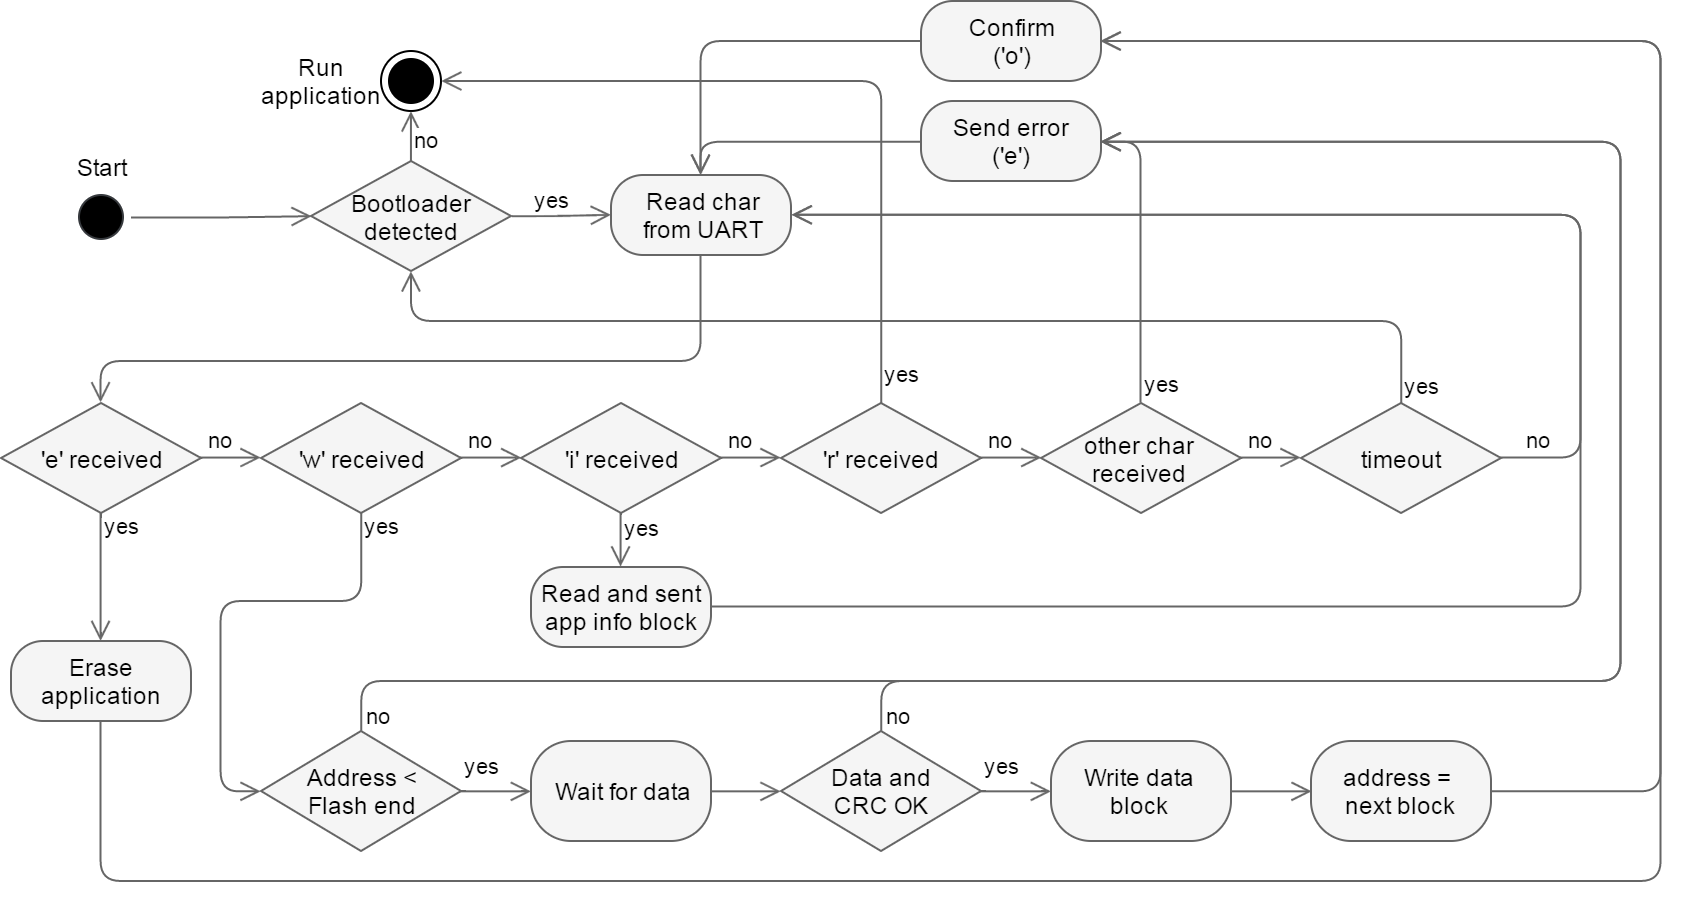

The diagram above was exported from draw.io. Its source (the exported page's mxGraphModel, read from the mxfile embedded in the PNG):
<mxGraphModel dx="929" dy="607" grid="1" gridSize="10" guides="1" tooltips="1" connect="1" arrows="1" fold="1" page="1" pageScale="1" pageWidth="1169" pageHeight="826" background="#ffffff" math="0" shadow="0">
  <root>
    <mxCell id="0" />
    <mxCell id="1" parent="0" />
    <mxCell id="3" value="" style="edgeStyle=orthogonalEdgeStyle;html=1;verticalAlign=bottom;endArrow=open;endSize=8;strokeColor=#666666;align=left;fillColor=#f5f5f5;entryX=0.5;entryY=0;" parent="1" source="2" target="19" edge="1">
      <mxGeometry relative="1" as="geometry">
        <mxPoint x="655" y="93" as="targetPoint" />
        <Array as="points">
          <mxPoint x="365" y="193" />
          <mxPoint x="65" y="193" />
        </Array>
      </mxGeometry>
    </mxCell>
    <mxCell id="4" value="" style="ellipse;html=1;shape=startState;fillColor=#000000;strokeColor=#36393d;" parent="1" vertex="1">
      <mxGeometry x="50" y="106" width="30" height="30" as="geometry" />
    </mxCell>
    <mxCell id="6" value="" style="ellipse;html=1;shape=endState;fillColor=#000000;strokeColor=#000000;" parent="1" vertex="1">
      <mxGeometry x="205" y="38" width="30" height="30" as="geometry" />
    </mxCell>
    <mxCell id="2" value="Read char&lt;div&gt;from UART&lt;/div&gt;" style="rounded=1;whiteSpace=wrap;html=1;arcSize=40;fillColor=#f5f5f5;strokeColor=#666666;" parent="1" vertex="1">
      <mxGeometry x="320" y="100" width="90" height="40" as="geometry" />
    </mxCell>
    <mxCell id="7" value="" style="edgeStyle=orthogonalEdgeStyle;html=1;verticalAlign=bottom;endArrow=open;endSize=8;strokeColor=#666666;align=left;entryX=0;entryY=0.5;fillColor=#f5f5f5;" parent="1" source="4" target="9" edge="1">
      <mxGeometry relative="1" as="geometry">
        <mxPoint x="340" y="120" as="targetPoint" />
        <mxPoint x="89.99815444240403" y="120.23529411764707" as="sourcePoint" />
        <Array as="points">
          <mxPoint x="125" y="121" />
          <mxPoint x="125" y="121" />
        </Array>
      </mxGeometry>
    </mxCell>
    <mxCell id="9" value="Bootloader&lt;div&gt;detected&lt;/div&gt;" style="rhombus;whiteSpace=wrap;html=1;fillColor=#f5f5f5;strokeColor=#666666;" parent="1" vertex="1">
      <mxGeometry x="170" y="93" width="100" height="55" as="geometry" />
    </mxCell>
    <mxCell id="10" value="no" style="edgeStyle=orthogonalEdgeStyle;html=1;align=left;verticalAlign=bottom;endArrow=open;endSize=8;strokeColor=#666666;entryX=0.5;entryY=1;fillColor=#f5f5f5;exitX=0.5;exitY=0;" parent="1" source="9" target="6" edge="1">
      <mxGeometry x="-0.8182" relative="1" as="geometry">
        <mxPoint x="220" y="5" as="targetPoint" />
        <Array as="points" />
        <mxPoint as="offset" />
      </mxGeometry>
    </mxCell>
    <mxCell id="11" value="yes" style="edgeStyle=orthogonalEdgeStyle;html=1;align=left;verticalAlign=top;endArrow=open;endSize=8;strokeColor=#666666;fillColor=#f5f5f5;entryX=0;entryY=0.5;exitX=1;exitY=0.5;" parent="1" source="9" target="2" edge="1">
      <mxGeometry x="0.0368" y="25" relative="1" as="geometry">
        <mxPoint x="300" y="140" as="targetPoint" />
        <Array as="points">
          <mxPoint x="290" y="121" />
          <mxPoint x="295" y="120" />
        </Array>
        <mxPoint x="-15" y="5" as="offset" />
        <mxPoint x="290" y="150" as="sourcePoint" />
      </mxGeometry>
    </mxCell>
    <mxCell id="12" value="Run application" style="text;html=1;strokeColor=none;fillColor=none;align=center;verticalAlign=middle;whiteSpace=wrap;" parent="1" vertex="1">
      <mxGeometry x="155" y="43" width="40" height="20" as="geometry" />
    </mxCell>
    <mxCell id="17" value="no" style="edgeStyle=orthogonalEdgeStyle;html=1;align=left;verticalAlign=bottom;endArrow=open;endSize=8;strokeColor=#666666;fillColor=#f5f5f5;entryX=0;entryY=0.5;" parent="1" source="19" target="25" edge="1">
      <mxGeometry x="-0.8182" relative="1" as="geometry">
        <mxPoint x="145" y="242" as="targetPoint" />
        <Array as="points" />
        <mxPoint as="offset" />
      </mxGeometry>
    </mxCell>
    <mxCell id="18" value="yes" style="edgeStyle=orthogonalEdgeStyle;html=1;align=left;verticalAlign=top;endArrow=open;endSize=8;strokeColor=#666666;fillColor=#f5f5f5;entryX=0.5;entryY=0;" parent="1" source="19" target="46" edge="1">
      <mxGeometry x="-0.0065" y="-38" relative="1" as="geometry">
        <mxPoint x="65" y="306" as="targetPoint" />
        <Array as="points">
          <mxPoint x="65" y="301" />
          <mxPoint x="65" y="301" />
        </Array>
        <mxPoint x="38" y="-38" as="offset" />
      </mxGeometry>
    </mxCell>
    <mxCell id="19" value="'e' received" style="rhombus;whiteSpace=wrap;html=1;fillColor=#f5f5f5;strokeColor=#666666;" parent="1" vertex="1">
      <mxGeometry x="15" y="214" width="100" height="55" as="geometry" />
    </mxCell>
    <mxCell id="23" value="no" style="edgeStyle=orthogonalEdgeStyle;html=1;align=left;verticalAlign=bottom;endArrow=open;endSize=8;strokeColor=#666666;fillColor=#f5f5f5;entryX=0;entryY=0.5;" parent="1" source="25" target="28" edge="1">
      <mxGeometry x="-0.8182" relative="1" as="geometry">
        <mxPoint x="275" y="242" as="targetPoint" />
        <mxPoint as="offset" />
        <Array as="points" />
      </mxGeometry>
    </mxCell>
    <mxCell id="24" value="yes" style="edgeStyle=orthogonalEdgeStyle;html=1;align=left;verticalAlign=top;endArrow=open;endSize=8;strokeColor=#666666;fillColor=#f5f5f5;entryX=0;entryY=0.5;exitX=0.5;exitY=1;" parent="1" source="25" target="58" edge="1">
      <mxGeometry x="-0.6145" y="-50" relative="1" as="geometry">
        <mxPoint x="195" y="343" as="targetPoint" />
        <Array as="points">
          <mxPoint x="195" y="313" />
          <mxPoint x="125" y="313" />
          <mxPoint x="125" y="408" />
        </Array>
        <mxPoint as="offset" />
      </mxGeometry>
    </mxCell>
    <mxCell id="25" value="'w' received" style="rhombus;whiteSpace=wrap;html=1;fillColor=#f5f5f5;strokeColor=#666666;" parent="1" vertex="1">
      <mxGeometry x="145" y="214" width="100" height="55" as="geometry" />
    </mxCell>
    <mxCell id="26" value="no" style="edgeStyle=orthogonalEdgeStyle;html=1;align=left;verticalAlign=bottom;endArrow=open;endSize=8;strokeColor=#666666;fillColor=#f5f5f5;entryX=0;entryY=0.5;" parent="1" source="28" target="34" edge="1">
      <mxGeometry x="-0.8182" relative="1" as="geometry">
        <mxPoint x="405" y="242" as="targetPoint" />
        <mxPoint as="offset" />
        <Array as="points" />
      </mxGeometry>
    </mxCell>
    <mxCell id="27" value="yes" style="edgeStyle=orthogonalEdgeStyle;html=1;align=left;verticalAlign=top;endArrow=open;endSize=8;strokeColor=#666666;fillColor=#f5f5f5;entryX=0.5;entryY=0;" parent="1" source="28" target="54" edge="1">
      <mxGeometry x="0.3908" y="-25" relative="1" as="geometry">
        <mxPoint x="325" y="308" as="targetPoint" />
        <Array as="points">
          <mxPoint x="325" y="288" />
          <mxPoint x="325" y="288" />
        </Array>
        <mxPoint x="25" y="-24" as="offset" />
      </mxGeometry>
    </mxCell>
    <mxCell id="28" value="'i' received" style="rhombus;whiteSpace=wrap;html=1;fillColor=#f5f5f5;strokeColor=#666666;" parent="1" vertex="1">
      <mxGeometry x="275" y="214" width="100" height="55" as="geometry" />
    </mxCell>
    <mxCell id="29" value="no" style="edgeStyle=orthogonalEdgeStyle;html=1;align=left;verticalAlign=bottom;endArrow=open;endSize=8;strokeColor=#666666;fillColor=#f5f5f5;entryX=1;entryY=0.5;" parent="1" source="31" target="2" edge="1">
      <mxGeometry x="-0.9598" relative="1" as="geometry">
        <mxPoint x="235" y="118" as="targetPoint" />
        <mxPoint as="offset" />
        <Array as="points">
          <mxPoint x="805" y="242" />
          <mxPoint x="805" y="120" />
        </Array>
      </mxGeometry>
    </mxCell>
    <mxCell id="30" value="yes" style="edgeStyle=orthogonalEdgeStyle;html=1;align=left;verticalAlign=top;endArrow=open;endSize=8;strokeColor=#666666;fillColor=#f5f5f5;entryX=0.5;entryY=1;" parent="1" source="31" target="9" edge="1">
      <mxGeometry x="-0.9245" relative="1" as="geometry">
        <mxPoint x="45" y="147" as="targetPoint" />
        <Array as="points">
          <mxPoint x="715" y="173" />
          <mxPoint x="220" y="173" />
        </Array>
        <mxPoint as="offset" />
      </mxGeometry>
    </mxCell>
    <mxCell id="31" value="timeout" style="rhombus;whiteSpace=wrap;html=1;fillColor=#f5f5f5;strokeColor=#666666;" parent="1" vertex="1">
      <mxGeometry x="665" y="214" width="100" height="55" as="geometry" />
    </mxCell>
    <mxCell id="32" value="no" style="edgeStyle=orthogonalEdgeStyle;html=1;align=left;verticalAlign=bottom;endArrow=open;endSize=8;strokeColor=#666666;fillColor=#f5f5f5;entryX=0;entryY=0.5;" parent="1" source="34" target="35" edge="1">
      <mxGeometry x="-0.8182" relative="1" as="geometry">
        <mxPoint x="535" y="242" as="targetPoint" />
        <mxPoint as="offset" />
        <Array as="points" />
      </mxGeometry>
    </mxCell>
    <mxCell id="33" value="yes" style="edgeStyle=orthogonalEdgeStyle;html=1;align=left;verticalAlign=top;endArrow=open;endSize=8;strokeColor=#666666;fillColor=#f5f5f5;entryX=1;entryY=0.5;" parent="1" source="34" target="6" edge="1">
      <mxGeometry x="-0.8584" relative="1" as="geometry">
        <mxPoint x="195" y="-2" as="targetPoint" />
        <Array as="points">
          <mxPoint x="455" y="53" />
        </Array>
        <mxPoint as="offset" />
      </mxGeometry>
    </mxCell>
    <mxCell id="34" value="'r' received" style="rhombus;whiteSpace=wrap;html=1;fillColor=#f5f5f5;strokeColor=#666666;" parent="1" vertex="1">
      <mxGeometry x="405" y="214" width="100" height="55" as="geometry" />
    </mxCell>
    <mxCell id="35" value="other char received" style="rhombus;whiteSpace=wrap;html=1;fillColor=#f5f5f5;strokeColor=#666666;" parent="1" vertex="1">
      <mxGeometry x="535" y="214" width="100" height="55" as="geometry" />
    </mxCell>
    <mxCell id="36" value="no" style="edgeStyle=orthogonalEdgeStyle;html=1;align=left;verticalAlign=bottom;endArrow=open;endSize=8;strokeColor=#666666;fillColor=#f5f5f5;entryX=0;entryY=0.5;" parent="1" source="35" target="31" edge="1">
      <mxGeometry x="-0.8182" relative="1" as="geometry">
        <mxPoint x="665" y="242" as="targetPoint" />
        <mxPoint as="offset" />
        <Array as="points" />
      </mxGeometry>
    </mxCell>
    <mxCell id="37" value="yes" style="edgeStyle=orthogonalEdgeStyle;html=1;align=left;verticalAlign=top;endArrow=open;endSize=8;strokeColor=#666666;exitX=0.5;exitY=0;fillColor=#f5f5f5;entryX=1;entryY=0.5;" parent="1" source="35" target="39" edge="1">
      <mxGeometry x="-0.7193" relative="1" as="geometry">
        <mxPoint x="395" y="63" as="targetPoint" />
        <Array as="points">
          <mxPoint x="585" y="83" />
        </Array>
        <mxPoint as="offset" />
        <mxPoint x="626.0344827586207" y="220.01896551724144" as="sourcePoint" />
      </mxGeometry>
    </mxCell>
    <mxCell id="38" value="Confirm&lt;div&gt;('o')&lt;/div&gt;" style="rounded=1;whiteSpace=wrap;html=1;arcSize=40;fillColor=#f5f5f5;strokeColor=#666666;" parent="1" vertex="1">
      <mxGeometry x="475" y="13" width="90" height="40" as="geometry" />
    </mxCell>
    <mxCell id="39" value="Send error&lt;div&gt;('e')&lt;/div&gt;" style="rounded=1;whiteSpace=wrap;html=1;arcSize=40;fillColor=#f5f5f5;strokeColor=#666666;" parent="1" vertex="1">
      <mxGeometry x="475" y="63" width="90" height="40" as="geometry" />
    </mxCell>
    <mxCell id="42" value="" style="edgeStyle=orthogonalEdgeStyle;html=1;verticalAlign=bottom;endArrow=open;endSize=8;strokeColor=#666666;align=left;fillColor=#f5f5f5;entryX=0.5;entryY=0;exitX=0;exitY=0.5;" parent="1" source="39" target="2" edge="1">
      <mxGeometry relative="1" as="geometry">
        <mxPoint x="25.333333333333485" y="270.8333333333335" as="targetPoint" />
        <mxPoint x="245" y="128.33333333333337" as="sourcePoint" />
        <Array as="points">
          <mxPoint x="365" y="83" />
        </Array>
      </mxGeometry>
    </mxCell>
    <mxCell id="45" value="" style="edgeStyle=orthogonalEdgeStyle;html=1;verticalAlign=bottom;endArrow=open;endSize=8;strokeColor=#666666;align=left;fillColor=#f5f5f5;entryX=0.5;entryY=0;exitX=0;exitY=0.5;" parent="1" source="38" target="2" edge="1">
      <mxGeometry relative="1" as="geometry">
        <mxPoint x="155" y="63" as="targetPoint" />
        <mxPoint x="425" y="43" as="sourcePoint" />
        <Array as="points">
          <mxPoint x="365" y="33" />
        </Array>
      </mxGeometry>
    </mxCell>
    <mxCell id="46" value="Erase application" style="rounded=1;whiteSpace=wrap;html=1;arcSize=40;fillColor=#f5f5f5;strokeColor=#666666;" parent="1" vertex="1">
      <mxGeometry x="20" y="333" width="90" height="40" as="geometry" />
    </mxCell>
    <mxCell id="47" value="" style="edgeStyle=orthogonalEdgeStyle;html=1;verticalAlign=bottom;endArrow=open;endSize=8;strokeColor=#666666;align=left;fillColor=#f5f5f5;entryX=1;entryY=0.5;exitX=0.5;exitY=1;" parent="1" source="46" target="38" edge="1">
      <mxGeometry relative="1" as="geometry">
        <mxPoint x="215.33333333333348" y="468.33333333333337" as="targetPoint" />
        <mxPoint x="500.3333333333335" y="403.33333333333337" as="sourcePoint" />
        <Array as="points">
          <mxPoint x="65" y="453" />
          <mxPoint x="845" y="453" />
          <mxPoint x="845" y="33" />
        </Array>
      </mxGeometry>
    </mxCell>
    <mxCell id="48" value="Wait for data" style="rounded=1;whiteSpace=wrap;html=1;arcSize=40;fillColor=#f5f5f5;strokeColor=#666666;" parent="1" vertex="1">
      <mxGeometry x="280" y="383" width="90" height="50" as="geometry" />
    </mxCell>
    <mxCell id="50" value="no" style="edgeStyle=orthogonalEdgeStyle;html=1;align=left;verticalAlign=bottom;endArrow=open;endSize=8;strokeColor=#666666;fillColor=#f5f5f5;entryX=1;entryY=0.5;exitX=0.5;exitY=0;" parent="1" source="52" target="39" edge="1">
      <mxGeometry x="-0.9448" y="-26" relative="1" as="geometry">
        <mxPoint x="275" y="401" as="targetPoint" />
        <mxPoint as="offset" />
        <Array as="points">
          <mxPoint x="455" y="353" />
          <mxPoint x="825" y="353" />
          <mxPoint x="825" y="83" />
        </Array>
      </mxGeometry>
    </mxCell>
    <mxCell id="51" value="yes" style="edgeStyle=orthogonalEdgeStyle;html=1;align=left;verticalAlign=top;endArrow=open;endSize=8;strokeColor=#666666;fillColor=#f5f5f5;entryX=0;entryY=0.5;" parent="1" source="52" target="56" edge="1">
      <mxGeometry x="0.0238" y="31" relative="1" as="geometry">
        <mxPoint x="535" y="408" as="targetPoint" />
        <Array as="points" />
        <mxPoint x="-18" y="6" as="offset" />
      </mxGeometry>
    </mxCell>
    <mxCell id="52" value="Data and CRC&amp;nbsp;&lt;span&gt;OK&lt;/span&gt;" style="rhombus;whiteSpace=wrap;html=1;fillColor=#f5f5f5;strokeColor=#666666;" parent="1" vertex="1">
      <mxGeometry x="405" y="378" width="100" height="60" as="geometry" />
    </mxCell>
    <mxCell id="53" value="" style="edgeStyle=orthogonalEdgeStyle;html=1;verticalAlign=bottom;endArrow=open;endSize=8;strokeColor=#666666;align=left;fillColor=#f5f5f5;entryX=0;entryY=0.5;exitX=1;exitY=0.5;" parent="1" source="48" target="52" edge="1">
      <mxGeometry relative="1" as="geometry">
        <mxPoint x="265" y="408" as="targetPoint" />
        <mxPoint x="370" y="408" as="sourcePoint" />
        <Array as="points" />
      </mxGeometry>
    </mxCell>
    <mxCell id="54" value="Read and sent app info block" style="rounded=1;whiteSpace=wrap;html=1;arcSize=40;fillColor=#f5f5f5;strokeColor=#666666;" parent="1" vertex="1">
      <mxGeometry x="280" y="296" width="90" height="40" as="geometry" />
    </mxCell>
    <mxCell id="55" value="" style="edgeStyle=orthogonalEdgeStyle;html=1;verticalAlign=bottom;endArrow=open;endSize=8;strokeColor=#666666;align=left;fillColor=#f5f5f5;entryX=1;entryY=0.5;exitX=1;exitY=0.5;" parent="1" source="54" target="2" edge="1">
      <mxGeometry relative="1" as="geometry">
        <mxPoint x="575.3333333333335" y="43.33333333333337" as="targetPoint" />
        <mxPoint x="120.33333333333348" y="333.3333333333335" as="sourcePoint" />
        <Array as="points">
          <mxPoint x="805" y="316" />
          <mxPoint x="805" y="120" />
        </Array>
      </mxGeometry>
    </mxCell>
    <mxCell id="56" value="Write data&lt;div&gt;block&lt;/div&gt;" style="rounded=1;whiteSpace=wrap;html=1;arcSize=40;fillColor=#f5f5f5;strokeColor=#666666;" parent="1" vertex="1">
      <mxGeometry x="540" y="383" width="90" height="50" as="geometry" />
    </mxCell>
    <mxCell id="57" value="address =&amp;nbsp;&lt;div&gt;next block&lt;/div&gt;" style="rounded=1;whiteSpace=wrap;html=1;arcSize=40;fillColor=#f5f5f5;strokeColor=#666666;" parent="1" vertex="1">
      <mxGeometry x="670" y="383" width="90" height="50" as="geometry" />
    </mxCell>
    <mxCell id="58" value="Address &amp;lt;&lt;div&gt;Flash end&lt;/div&gt;" style="rhombus;whiteSpace=wrap;html=1;fillColor=#f5f5f5;strokeColor=#666666;" parent="1" vertex="1">
      <mxGeometry x="145" y="378" width="100" height="60" as="geometry" />
    </mxCell>
    <mxCell id="59" value="yes" style="edgeStyle=orthogonalEdgeStyle;html=1;align=left;verticalAlign=top;endArrow=open;endSize=8;strokeColor=#666666;fillColor=#f5f5f5;entryX=0;entryY=0.5;exitX=1;exitY=0.5;" parent="1" source="58" target="48" edge="1">
      <mxGeometry x="0.1373" y="32" relative="1" as="geometry">
        <mxPoint x="549.8620689655172" y="417.7241379310344" as="targetPoint" />
        <Array as="points">
          <mxPoint x="265" y="408" />
        </Array>
        <mxPoint x="-20" y="7" as="offset" />
        <mxPoint x="514.5402298850574" y="417.7241379310344" as="sourcePoint" />
      </mxGeometry>
    </mxCell>
    <mxCell id="60" value="no" style="edgeStyle=orthogonalEdgeStyle;html=1;align=left;verticalAlign=bottom;endArrow=open;endSize=8;strokeColor=#666666;fillColor=#f5f5f5;entryX=1;entryY=0.5;exitX=0.5;exitY=0;" parent="1" source="58" target="39" edge="1">
      <mxGeometry x="-0.9569" y="-26" relative="1" as="geometry">
        <mxPoint x="574.689655172414" y="92.89655172413791" as="targetPoint" />
        <mxPoint as="offset" />
        <mxPoint x="195" y="383" as="sourcePoint" />
        <Array as="points">
          <mxPoint x="195" y="353" />
          <mxPoint x="825" y="353" />
          <mxPoint x="825" y="83" />
        </Array>
      </mxGeometry>
    </mxCell>
    <mxCell id="63" value="&lt;div&gt;&lt;br&gt;&lt;/div&gt;" style="edgeStyle=orthogonalEdgeStyle;html=1;align=left;verticalAlign=top;endArrow=open;endSize=8;strokeColor=#666666;fillColor=#f5f5f5;entryX=0;entryY=0.5;exitX=1;exitY=0.5;" parent="1" source="56" target="57" edge="1">
      <mxGeometry x="-0.2603" y="15" relative="1" as="geometry">
        <mxPoint x="549.8620689655172" y="417.7241379310344" as="targetPoint" />
        <Array as="points" />
        <mxPoint as="offset" />
        <mxPoint x="635" y="408" as="sourcePoint" />
      </mxGeometry>
    </mxCell>
    <mxCell id="64" value="&lt;div&gt;&lt;br&gt;&lt;/div&gt;" style="edgeStyle=orthogonalEdgeStyle;html=1;align=left;verticalAlign=top;endArrow=open;endSize=8;strokeColor=#666666;fillColor=#f5f5f5;exitX=1;exitY=0.5;entryX=1;entryY=0.5;" parent="1" source="57" target="38" edge="1">
      <mxGeometry x="-0.2603" y="15" relative="1" as="geometry">
        <mxPoint x="845" y="383" as="targetPoint" />
        <Array as="points">
          <mxPoint x="845" y="408" />
          <mxPoint x="845" y="33" />
        </Array>
        <mxPoint as="offset" />
        <mxPoint x="640.2068965517242" y="417.7241379310344" as="sourcePoint" />
      </mxGeometry>
    </mxCell>
    <mxCell id="65" value="Start" style="text;html=1;strokeColor=none;fillColor=none;align=center;verticalAlign=middle;whiteSpace=wrap;" parent="1" vertex="1">
      <mxGeometry x="45" y="86" width="40" height="20" as="geometry" />
    </mxCell>
  </root>
</mxGraphModel>